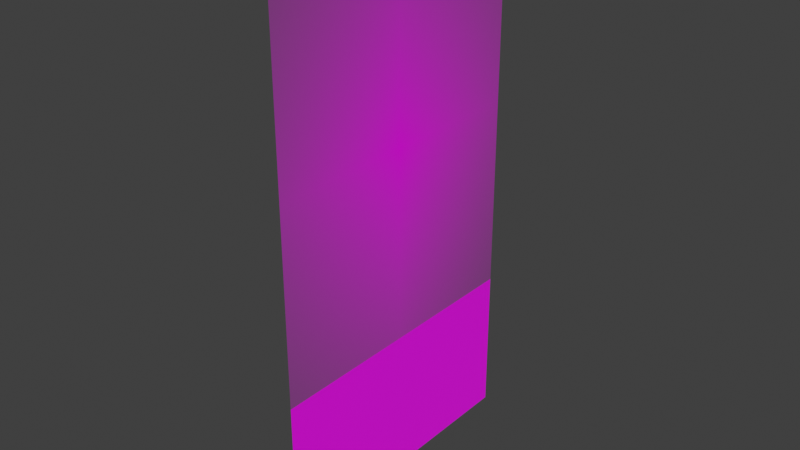 # Source: easter_egg.blend  (saved by Blender 5.0.119; exported with 4.5.12 LTS)
import bpy
from mathutils import Matrix  # noqa: F401  (used for matrix-valued properties, if any)

bpy.ops.wm.read_factory_settings(use_empty=True)
scene = bpy.context.scene
scene.name = 'Scene'

# ---- images (referenced by path relative to the original .blend; pixels are not part of the script)
import os
ASSET_DIR = os.environ.get("B2B_ASSET_DIR", "")  # directory of the original .blend (textures are referenced by path, not embedded)
HERE = os.path.dirname(os.path.abspath(__file__))  # packed textures are extracted next to this script under _unpacked/

def load_image(name, relpath, width, height, colorspace="sRGB"):
    """Load a texture the original file referenced (path relative to the .blend, or extracted next to this script)."""
    p = next((c for c in (os.path.join(HERE, relpath), os.path.join(ASSET_DIR, relpath)) if relpath and os.path.exists(c)), "")
    if p:
        img = bpy.data.images.load(p, check_existing=True)
        img.name = name
    else:  # same state as the original file: an image datablock whose file is absent (Cycles renders it pink)
        img = bpy.data.images.new(name, width, height)
        img.source = "FILE"
        img.filepath = "//" + (relpath or name)
    img.colorspace_settings.name = colorspace
    return img
img_img_5363_jpg_001 = load_image('IMG_5363.JPG.001', 'textures/IMG_5363.JPG', 1024, 1024, 'sRGB')
img_to_png_001 = load_image('to.png.001', 'textures/to.png', 1024, 1024, 'sRGB')

# ---- materials (node trees are filled in below, after node groups)
mat_img_5363 = bpy.data.materials.new('IMG_5363')
mat_note = bpy.data.materials.new('Note')

# ---- material node trees
mat_img_5363.use_nodes = True; mat_img_5363.node_tree.nodes.clear()
_N = mat_img_5363.node_tree.nodes; _L = mat_img_5363.node_tree.links
n0 = _N.new('ShaderNodeOutputMaterial'); n0.name = 'Material Output'; n0.location = (0, 0)
n1 = _N.new('ShaderNodeTexImage'); n1.name = 'Image Texture'; n1.location = (-697, 59)
n1.image = img_img_5363_jpg_001
n1.extension = 'CLIP'
n2 = _N.new('ShaderNodeBsdfPrincipled'); n2.name = 'Principled BSDF'; n2.location = (-335, 40)
_L.new(n1.outputs[0], n2.inputs[0])
_L.new(n1.outputs[1], n2.inputs[4])
_L.new(n2.outputs[0], n0.inputs[0])
n0.is_active_output = True
mat_note.use_nodes = True; mat_note.node_tree.nodes.clear()
_N = mat_note.node_tree.nodes; _L = mat_note.node_tree.links
n0 = _N.new('ShaderNodeBsdfPrincipled'); n0.name = 'Principled BSDF'; n0.location = (-200, 100)
n1 = _N.new('ShaderNodeOutputMaterial'); n1.name = 'Material Output'; n1.location = (200, 100)
n2 = _N.new('ShaderNodeTexImage'); n2.name = 'Image Texture'; n2.location = (-554, 35)
n2.image = img_to_png_001
n3 = _N.new('ShaderNodeMapping'); n3.name = 'Mapping'; n3.location = (-734, -5)
n4 = _N.new('ShaderNodeTexCoord'); n4.name = 'Texture Coordinate'; n4.location = (-914, -5)
_L.new(n0.outputs[0], n1.inputs[0])
_L.new(n2.outputs[0], n0.inputs[0])
_L.new(n3.outputs[0], n2.inputs[0])
_L.new(n4.outputs[2], n3.inputs[0])
n1.is_active_output = True

# ---- world
world_world = bpy.data.worlds.new('World'); scene.world = world_world
world_world.use_nodes = True; world_world.node_tree.nodes.clear()
_N = world_world.node_tree.nodes; _L = world_world.node_tree.links
n0 = _N.new('ShaderNodeOutputWorld'); n0.name = 'World Output'; n0.location = (200, 100)
n1 = _N.new('ShaderNodeBackground'); n1.name = 'Background'; n1.location = (-200, 100)
n1.inputs[0].default_value = (0.05088, 0.05088, 0.05088, 1.0)
_L.new(n1.outputs[0], n0.inputs[0])
n0.is_active_output = True
world_world.color = (0.05088, 0.05088, 0.05088)
world_world.sun_shadow_jitter_overblur = 0.0

# ---- meshes
me_img_5363 = bpy.data.meshes.new('IMG_5363')
me_img_5363.from_pydata([(-2.852e-08, -1.957, 2.002), (-1.997e-07, 1.958, 2.002), (1.997e-07, -1.958, 7.222), (2.852e-08, 1.957, 7.222), (-2.852e-08, -1.957, 0.0), (-1.997e-07, 1.958, 0.0)], [], [(0, 1, 3, 2), (1, 0, 4, 5)])
me_img_5363.polygons.foreach_set('material_index', [0, 1])
_uv = me_img_5363.uv_layers.new(name='UVMap')
_uv.uv.foreach_set('vector', [0.0, 0.0, 1.0, 0.0, 1.0, 1.0, 0.0, 1.0, 0.9869, 0.8985, 0.004445, 0.8985, 0.004445, 0.09894, 0.9869, 0.09894])
me_img_5363.materials.append(mat_img_5363)
me_img_5363.materials.append(mat_note)
me_img_5363.update()

# ---- objects
ob_easteregg = bpy.data.objects.new('EasterEgg', me_img_5363)

# ---- transforms, parenting, visibility, modifiers, constraints
ob_easteregg.location = (0.0, 0.0, 0.0)

# ---- collection membership
scene.collection.objects.link(ob_easteregg)

# ---- scene / render settings (as saved in the file)
scene.frame_start = 1; scene.frame_end = 250; scene.frame_set(1)
scene.render.engine = 'BLENDER_EEVEE_NEXT'
scene.render.bake_bias = 0.0
scene.render.bake_samples = 0
scene.render.use_persistent_data = True
scene.render.compositor_device = 'GPU'
scene.cycles.samples = 1024
scene.cycles.use_camera_cull = True
scene.eevee.shadow_step_count = 16
scene.eevee.ray_tracing_options.resolution_scale = '1'
scene.eevee.use_raytracing = True
scene.view_settings.view_transform = 'Standard'
bpy.context.view_layer.update()

# ---- added for rendering (the .blend has no active camera and no usable light): camera, sun
cam_auto = bpy.data.cameras.new('AutoCamera')
cam_auto.lens = 50.0
cam_auto.sensor_width = 36.0
cam_auto.clip_end = 1000.0
ob_auto_camera = bpy.data.objects.new('AutoCamera', cam_auto)
scene.collection.objects.link(ob_auto_camera)
ob_auto_camera.location = (7.6006, -9.12072, 9.69147)
ob_auto_camera.rotation_euler = (1.09748, -7.21219e-08, 0.694738)
scene.camera = ob_auto_camera
light_auto_sun = bpy.data.lights.new('AutoSun', 'SUN')
light_auto_sun.energy = 3.0
light_auto_sun.angle = 0.0523599
ob_auto_sun = bpy.data.objects.new('AutoSun', light_auto_sun)
scene.collection.objects.link(ob_auto_sun)
ob_auto_sun.rotation_euler = (0.872665, 0.174533, 0.523599)
bpy.context.view_layer.update()
